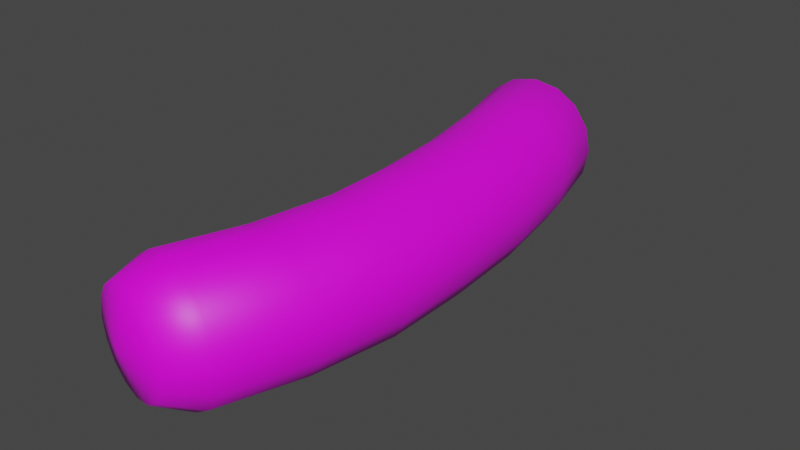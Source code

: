 # Source: MakkaraStatic_1.blend  (saved by Blender 2.83.18; exported with 4.5.12 LTS)
import bpy
from mathutils import Matrix  # noqa: F401  (used for matrix-valued properties, if any)

bpy.ops.wm.read_factory_settings(use_empty=True)
scene = bpy.context.scene
scene.name = 'Scene'

# ---- collections
col_collection = bpy.data.collections.new('Collection'); scene.collection.children.link(col_collection)

# ---- images (referenced by path relative to the original .blend; pixels are not part of the script)
import os
ASSET_DIR = os.environ.get("B2B_ASSET_DIR", "")  # directory of the original .blend (textures are referenced by path, not embedded)
HERE = os.path.dirname(os.path.abspath(__file__))  # packed textures are extracted next to this script under _unpacked/

def load_image(name, relpath, width, height, colorspace="sRGB"):
    """Load a texture the original file referenced (path relative to the .blend, or extracted next to this script)."""
    p = next((c for c in (os.path.join(HERE, relpath), os.path.join(ASSET_DIR, relpath)) if relpath and os.path.exists(c)), "")
    if p:
        img = bpy.data.images.load(p, check_existing=True)
        img.name = name
    else:  # same state as the original file: an image datablock whose file is absent (Cycles renders it pink)
        img = bpy.data.images.new(name, width, height)
        img.source = "FILE"
        img.filepath = "//" + (relpath or name)
    img.colorspace_settings.name = colorspace
    return img
img_material_001_base_color = load_image('Material.001 Base Color', 'Makkara.png', 1024, 1024, 'sRGB')

# ---- materials (node trees are filled in below, after node groups)
mat_material_001 = bpy.data.materials.new('Material.001')
mat_material_001.use_transparent_shadow = False

# ---- material node trees
mat_material_001.use_nodes = True; mat_material_001.node_tree.nodes.clear()
_N = mat_material_001.node_tree.nodes; _L = mat_material_001.node_tree.links
n0 = _N.new('ShaderNodeBsdfPrincipled'); n0.name = 'Principled BSDF'; n0.location = (10, 300)
n0.distribution = 'GGX'
n0.subsurface_method = 'BURLEY'
n0.inputs[3].default_value = 1.45
n0.inputs[27].default_value = (0.0, 0.0, 0.0, 1.0)
n0.inputs[28].default_value = 1.0
n1 = _N.new('ShaderNodeOutputMaterial'); n1.name = 'Material Output'; n1.location = (300, 300)
n2 = _N.new('ShaderNodeTexImage'); n2.name = 'Image Texture'; n2.location = (-280, 280)
n2.image = img_material_001_base_color
_L.new(n0.outputs[0], n1.inputs[0])
_L.new(n2.outputs[0], n0.inputs[0])
n1.is_active_output = True

# ---- world
world_world = bpy.data.worlds.new('World'); scene.world = world_world
world_world.use_nodes = True; world_world.node_tree.nodes.clear()
_N = world_world.node_tree.nodes; _L = world_world.node_tree.links
n0 = _N.new('ShaderNodeOutputWorld'); n0.name = 'World Output'; n0.location = (300, 300)
n1 = _N.new('ShaderNodeBackground'); n1.name = 'Background'; n1.location = (10, 300)
n1.inputs[0].default_value = (0.05088, 0.05088, 0.05088, 1.0)
_L.new(n1.outputs[0], n0.inputs[0])
n0.is_active_output = True
world_world.color = (0.05088, 0.05088, 0.05088)
world_world.use_sun_shadow = False
world_world.sun_shadow_jitter_overblur = 0.0

# ---- meshes
me_cylinder_001 = bpy.data.meshes.new('Cylinder.001')
me_cylinder_001.from_pydata([(0.05682, 0.2809, -1.048), (0.07033, 0.2809, 1.052), (0.1637, 0.2595, -1.059), (0.1755, 0.2595, 1.074), (0.2543, 0.1986, -1.069), (0.2647, 0.1986, 1.093), (0.3148, 0.1075, -1.076), (0.3243, 0.1075, 1.105), (0.3361, -1.372e-08, -1.078), (0.3453, -9.461e-09, 1.109), (0.3148, -0.1075, -1.076), (0.3243, -0.1075, 1.105), (0.2543, -0.1986, -1.069), (0.2647, -0.1986, 1.093), (0.1637, -0.2595, -1.059), (0.1755, -0.2595, 1.074), (0.05682, -0.2809, -1.048), (0.07033, -0.2809, 1.052), (-0.05003, -0.2595, -1.037), (-0.03486, -0.2595, 1.031), (-0.1406, -0.1986, -1.027), (-0.124, -0.1986, 1.012), (-0.2011, -0.1075, -1.02), (-0.1836, -0.1075, 0.9995), (-0.2224, 4.519e-09, -1.018), (-0.2045, 1.176e-09, 0.9951), (-0.2011, 0.1075, -1.02), (-0.1836, 0.1075, 0.9995), (-0.1406, 0.1986, -1.027), (-0.124, 0.1986, 1.012), (-0.05003, 0.2595, -1.037), (-0.03486, 0.2595, 1.031), (0.1519, 0.2809, -0.7057), (0.2154, 0.2809, -0.3559), (0.244, 0.2809, 0.001752), (0.2478, 0.2809, 0.3642), (0.1874, 0.2809, 0.7169), (0.2929, 0.2595, 0.7331), (0.3536, 0.2595, 0.3724), (0.3497, 0.2595, 0.002735), (0.3221, 0.2595, -0.3602), (0.2587, 0.2595, -0.7142), (0.3823, 0.1986, 0.7465), (0.443, 0.1986, 0.3789), (0.439, 0.1986, 0.003462), (0.4124, 0.1986, -0.3636), (0.3491, 0.1986, -0.7212), (0.4422, 0.1075, 0.7556), (0.5027, 0.1075, 0.3831), (0.4985, 0.1075, 0.003893), (0.4727, 0.1075, -0.3658), (0.4097, 0.1075, -0.7259), (0.4633, -9.562e-09, 0.7587), (0.5238, -1.069e-08, 0.3846), (0.5197, -1.21e-08, 0.004066), (0.4939, -1.308e-08, -0.3666), (0.4309, -1.363e-08, -0.7276), (0.4422, -0.1075, 0.7556), (0.5027, -0.1075, 0.3831), (0.4985, -0.1075, 0.003893), (0.4727, -0.1075, -0.3658), (0.4097, -0.1075, -0.7259), (0.3823, -0.1986, 0.7465), (0.443, -0.1986, 0.3789), (0.439, -0.1986, 0.003462), (0.4124, -0.1986, -0.3636), (0.3491, -0.1986, -0.7212), (0.2929, -0.2595, 0.7331), (0.3536, -0.2595, 0.3724), (0.3497, -0.2595, 0.002735), (0.3221, -0.2595, -0.3602), (0.2587, -0.2595, -0.7142), (0.1874, -0.2809, 0.7169), (0.2478, -0.2809, 0.3642), (0.244, -0.2809, 0.001752), (0.2154, -0.2809, -0.3559), (0.1519, -0.2809, -0.7057), (0.08165, -0.2595, 0.7004), (0.1416, -0.2595, 0.3555), (0.1382, -0.2595, 0.0007397), (0.1085, -0.2595, -0.3514), (0.04499, -0.2595, -0.6971), (-0.00817, -0.1986, 0.6862), (0.0511, -0.1986, 0.348), (0.04763, -0.1986, -0.0001506), (0.01762, -0.1986, -0.3474), (-0.04573, -0.1986, -0.6896), (-0.0684, -0.1075, 0.6767), (-0.009851, -0.1075, 0.343), (-0.01394, -0.1075, -0.0007203), (-0.04336, -0.1075, -0.3448), (-0.1065, -0.1075, -0.6847), (-0.08942, 2.334e-09, 0.6733), (-0.03158, 3.042e-09, 0.3413), (-0.03613, 3.31e-09, -0.0009091), (-0.06493, 3.54e-09, -0.3439), (-0.1277, 3.945e-09, -0.6829), (-0.0684, 0.1075, 0.6767), (-0.009851, 0.1075, 0.343), (-0.01394, 0.1075, -0.0007203), (-0.04336, 0.1075, -0.3448), (-0.1065, 0.1075, -0.6847), (-0.00817, 0.1986, 0.6862), (0.0511, 0.1986, 0.348), (0.04763, 0.1986, -0.0001506), (0.01762, 0.1986, -0.3474), (-0.04573, 0.1986, -0.6896), (0.08165, 0.2595, 0.7004), (0.1416, 0.2595, 0.3555), (0.1382, 0.2595, 0.0007397), (0.1085, 0.2595, -0.3514), (0.04499, 0.2595, -0.6971), (0.01999, 0.2109, -1.185), (0.1002, 0.1948, -1.194), (0.09914, 0.1948, 1.202), (0.02024, 0.2109, 1.185), (0.1682, 0.1491, -1.201), (0.166, 0.1491, 1.216), (0.2136, 0.0807, -1.206), (0.2107, 0.0807, 1.226), (0.2296, -9.77e-09, -1.208), (0.2264, -6.81e-09, 1.229), (0.2136, -0.0807, -1.206), (0.2107, -0.0807, 1.226), (0.1682, -0.1491, -1.201), (0.166, -0.1491, 1.216), (0.1002, -0.1948, -1.194), (0.09914, -0.1948, 1.202), (0.01999, -0.2109, -1.185), (0.02024, -0.2109, 1.185), (-0.06022, -0.1948, -1.176), (-0.05866, -0.1948, 1.168), (-0.1282, -0.1491, -1.169), (-0.1255, -0.1491, 1.154), (-0.1737, -0.0807, -1.164), (-0.1702, -0.0807, 1.144), (-0.1896, 3.988e-09, -1.162), (-0.1859, 1.05e-09, 1.141), (-0.1737, 0.0807, -1.164), (-0.1702, 0.0807, 1.144), (-0.1282, 0.1491, -1.169), (-0.1255, 0.1491, 1.154), (-0.06022, 0.1948, -1.176), (-0.05866, 0.1948, 1.168), (0.002397, -1.16e-10, 1.227), (0.00645, -9.959e-10, -1.228)], [], [(36, 1, 3, 37), (37, 3, 5, 42), (42, 5, 7, 47), (47, 7, 9, 52), (52, 9, 11, 57), (57, 11, 13, 62), (62, 13, 15, 67), (67, 15, 17, 72), (72, 17, 19, 77), (77, 19, 21, 82), (82, 21, 23, 87), (87, 23, 25, 92), (92, 25, 27, 97), (97, 27, 29, 102), (26, 28, 140, 138), (102, 29, 31, 107), (107, 31, 1, 36), (8, 10, 122, 120), (30, 111, 32, 0), (111, 110, 33, 32), (110, 109, 34, 33), (109, 108, 35, 34), (108, 107, 36, 35), (28, 106, 111, 30), (106, 105, 110, 111), (105, 104, 109, 110), (104, 103, 108, 109), (103, 102, 107, 108), (26, 101, 106, 28), (101, 100, 105, 106), (100, 99, 104, 105), (99, 98, 103, 104), (98, 97, 102, 103), (24, 96, 101, 26), (96, 95, 100, 101), (95, 94, 99, 100), (94, 93, 98, 99), (93, 92, 97, 98), (22, 91, 96, 24), (91, 90, 95, 96), (90, 89, 94, 95), (89, 88, 93, 94), (88, 87, 92, 93), (20, 86, 91, 22), (86, 85, 90, 91), (85, 84, 89, 90), (84, 83, 88, 89), (83, 82, 87, 88), (18, 81, 86, 20), (81, 80, 85, 86), (80, 79, 84, 85), (79, 78, 83, 84), (78, 77, 82, 83), (16, 76, 81, 18), (76, 75, 80, 81), (75, 74, 79, 80), (74, 73, 78, 79), (73, 72, 77, 78), (14, 71, 76, 16), (71, 70, 75, 76), (70, 69, 74, 75), (69, 68, 73, 74), (68, 67, 72, 73), (12, 66, 71, 14), (66, 65, 70, 71), (65, 64, 69, 70), (64, 63, 68, 69), (63, 62, 67, 68), (10, 61, 66, 12), (61, 60, 65, 66), (60, 59, 64, 65), (59, 58, 63, 64), (58, 57, 62, 63), (8, 56, 61, 10), (56, 55, 60, 61), (55, 54, 59, 60), (54, 53, 58, 59), (53, 52, 57, 58), (6, 51, 56, 8), (51, 50, 55, 56), (50, 49, 54, 55), (49, 48, 53, 54), (48, 47, 52, 53), (4, 46, 51, 6), (46, 45, 50, 51), (45, 44, 49, 50), (44, 43, 48, 49), (43, 42, 47, 48), (2, 41, 46, 4), (41, 40, 45, 46), (40, 39, 44, 45), (39, 38, 43, 44), (38, 37, 42, 43), (0, 32, 41, 2), (32, 33, 40, 41), (33, 34, 39, 40), (34, 35, 38, 39), (35, 36, 37, 38), (129, 127, 144), (112, 113, 145), (0, 2, 113, 112), (11, 9, 121, 123), (29, 27, 139, 141), (3, 1, 115, 114), (18, 20, 132, 130), (21, 19, 131, 133), (10, 12, 124, 122), (28, 30, 142, 140), (13, 11, 123, 125), (31, 29, 141, 143), (2, 4, 116, 113), (20, 22, 134, 132), (5, 3, 114, 117), (23, 21, 133, 135), (12, 14, 126, 124), (30, 0, 112, 142), (15, 13, 125, 127), (1, 31, 143, 115), (4, 6, 118, 116), (22, 24, 136, 134), (7, 5, 117, 119), (25, 23, 135, 137), (14, 16, 128, 126), (17, 15, 127, 129), (6, 8, 120, 118), (24, 26, 138, 136), (9, 7, 119, 121), (27, 25, 137, 139), (16, 18, 130, 128), (19, 17, 129, 131), (118, 120, 145), (137, 135, 144), (114, 115, 144), (115, 143, 144), (123, 121, 144), (131, 129, 144), (139, 137, 144), (117, 114, 144), (125, 123, 144), (133, 131, 144), (141, 139, 144), (119, 117, 144), (127, 125, 144), (135, 133, 144), (143, 141, 144), (121, 119, 144), (140, 142, 145), (132, 134, 145), (124, 126, 145), (116, 118, 145), (138, 140, 145), (130, 132, 145), (122, 124, 145), (113, 116, 145), (136, 138, 145), (128, 130, 145), (120, 122, 145), (142, 112, 145), (126, 128, 145), (134, 136, 145)])
me_cylinder_001.polygons.foreach_set('use_smooth', [True] * 160)
_uv = me_cylinder_001.uv_layers.new(name='UVMap')
_uv.uv.foreach_set('vector', [0.4881, 0.6594, 0.5522, 0.7151, 0.4936, 0.7156, 0.4293, 0.659, 0.3321, 0.1695, 0.3225, 0.255, 0.2898, 0.2094, 0.2995, 0.1234, 0.2995, 0.1234, 0.2898, 0.2094, 0.2389, 0.1758, 0.2488, 0.08935, 0.2488, 0.08935, 0.2389, 0.1758, 0.1777, 0.1593, 0.1876, 0.07278, 0.1876, 0.07278, 0.1777, 0.1593, 0.1155, 0.1626, 0.1253, 0.07619, 0.1253, 0.07619, 0.1155, 0.1626, 0.06173, 0.185, 0.07149, 0.09906, 0.07149, 0.09906, 0.06173, 0.185, 0.02456, 0.2232, 0.03422, 0.1378, 0.4335, 0.07899, 0.5015, 0.02753, 0.56, 0.03317, 0.4922, 0.08376, 0.4922, 0.08376, 0.56, 0.03317, 0.622, 0.03716, 0.5545, 0.08693, 0.8464, 0.9918, 0.7617, 0.9919, 0.7216, 0.9542, 0.8057, 0.9541, 0.8057, 0.9541, 0.7216, 0.9542, 0.6948, 0.8999, 0.7783, 0.8998, 0.7783, 0.8998, 0.6948, 0.8999, 0.6855, 0.8372, 0.7688, 0.8371, 0.7688, 0.8371, 0.6855, 0.8372, 0.6948, 0.7756, 0.7783, 0.7755, 0.7783, 0.7755, 0.6948, 0.7756, 0.7216, 0.7246, 0.8057, 0.7245, 0.6978, 0.4727, 0.7272, 0.4219, 0.7457, 0.4496, 0.7236, 0.4878, 0.607, 0.6615, 0.6705, 0.7156, 0.6143, 0.7151, 0.5505, 0.6602, 0.5505, 0.6602, 0.6143, 0.7151, 0.5522, 0.7151, 0.4881, 0.6594, 0.1158, 0.6946, 0.1787, 0.7025, 0.1692, 0.7479, 0.1219, 0.742, 0.6404, 0.3938, 0.5832, 0.4438, 0.5203, 0.439, 0.5776, 0.3886, 0.5832, 0.4438, 0.5439, 0.4958, 0.4811, 0.4916, 0.5203, 0.439, 0.5439, 0.4958, 0.524, 0.5497, 0.4617, 0.5464, 0.4811, 0.4916, 0.524, 0.5497, 0.5191, 0.6048, 0.4565, 0.6027, 0.4617, 0.5464, 0.5191, 0.6048, 0.5505, 0.6602, 0.4881, 0.6594, 0.4565, 0.6027, 0.7137, 0.2324, 0.7878, 0.244, 0.8128, 0.2906, 0.7384, 0.279, 0.64, 0.4485, 0.6009, 0.4998, 0.5439, 0.4958, 0.5832, 0.4438, 0.6009, 0.4998, 0.5808, 0.553, 0.524, 0.5497, 0.5439, 0.4958, 0.5808, 0.553, 0.5759, 0.6071, 0.5191, 0.6048, 0.524, 0.5497, 0.5759, 0.6071, 0.607, 0.6615, 0.5505, 0.6602, 0.5191, 0.6048, 0.7007, 0.1728, 0.7744, 0.1844, 0.7878, 0.244, 0.7137, 0.2324, 0.7744, 0.1844, 0.8383, 0.1917, 0.852, 0.2513, 0.7878, 0.244, 0.8383, 0.1917, 0.8914, 0.1944, 0.9057, 0.254, 0.852, 0.2513, 0.8914, 0.1944, 0.9361, 0.1937, 0.9508, 0.2532, 0.9057, 0.254, 0.8363, 0.7738, 0.7783, 0.7755, 0.8057, 0.7245, 0.8643, 0.7228, 0.7012, 0.1094, 0.7749, 0.1209, 0.7744, 0.1844, 0.7007, 0.1728, 0.7749, 0.1209, 0.8385, 0.1281, 0.8383, 0.1917, 0.7744, 0.1844, 0.8385, 0.1281, 0.8914, 0.1308, 0.8914, 0.1944, 0.8383, 0.1917, 0.8914, 0.1308, 0.936, 0.1301, 0.9361, 0.1937, 0.8914, 0.1944, 0.8262, 0.8354, 0.7688, 0.8371, 0.7783, 0.7755, 0.8363, 0.7738, 0.7153, 0.05164, 0.7891, 0.06319, 0.7749, 0.1209, 0.7012, 0.1094, 0.7891, 0.06319, 0.8529, 0.07046, 0.8385, 0.1281, 0.7749, 0.1209, 0.8529, 0.07046, 0.9061, 0.07318, 0.8914, 0.1308, 0.8385, 0.1281, 0.9061, 0.07318, 0.9508, 0.07247, 0.936, 0.1301, 0.8914, 0.1308, 0.8363, 0.8981, 0.7783, 0.8998, 0.7688, 0.8371, 0.8262, 0.8354, 0.7408, 0.008463, 0.8149, 0.02004, 0.7891, 0.06319, 0.7153, 0.05164, 0.8149, 0.02004, 0.8791, 0.02734, 0.8529, 0.07046, 0.7891, 0.06319, 0.8791, 0.02734, 0.9328, 0.03012, 0.9061, 0.07318, 0.8529, 0.07046, 0.5775, 0.1939, 0.5763, 0.1397, 0.6186, 0.1378, 0.6202, 0.1913, 0.8643, 0.9524, 0.8057, 0.9541, 0.7783, 0.8998, 0.8363, 0.8981, 0.6263, 0.3588, 0.5726, 0.3047, 0.6296, 0.3024, 0.6832, 0.3561, 0.5726, 0.3047, 0.5369, 0.2501, 0.594, 0.2483, 0.6296, 0.3024, 0.5369, 0.2501, 0.5207, 0.1949, 0.5775, 0.1939, 0.594, 0.2483, 0.5207, 0.1949, 0.5195, 0.1397, 0.5763, 0.1397, 0.5775, 0.1939, 0.5195, 0.1397, 0.5545, 0.08693, 0.6109, 0.08797, 0.5763, 0.1397, 0.5633, 0.3599, 0.5096, 0.3054, 0.5726, 0.3047, 0.6263, 0.3588, 0.5096, 0.3054, 0.4739, 0.2502, 0.5369, 0.2501, 0.5726, 0.3047, 0.4739, 0.2502, 0.4583, 0.1942, 0.5207, 0.1949, 0.5369, 0.2501, 0.4583, 0.1942, 0.4569, 0.1378, 0.5195, 0.1397, 0.5207, 0.1949, 0.4569, 0.1378, 0.4922, 0.08376, 0.5545, 0.08693, 0.5195, 0.1397, 0.5038, 0.3594, 0.4501, 0.3045, 0.5096, 0.3054, 0.5633, 0.3599, 0.4501, 0.3045, 0.4145, 0.2486, 0.4739, 0.2502, 0.5096, 0.3054, 0.4145, 0.2486, 0.3995, 0.1918, 0.4583, 0.1942, 0.4739, 0.2502, 0.3995, 0.1918, 0.398, 0.1343, 0.4569, 0.1378, 0.4583, 0.1942, 0.398, 0.1343, 0.4335, 0.07899, 0.4922, 0.08376, 0.4569, 0.1378, 0.2355, 0.7203, 0.2342, 0.6464, 0.2763, 0.6718, 0.2776, 0.7454, 0.2342, 0.6464, 0.2357, 0.58, 0.2776, 0.6058, 0.2763, 0.6718, 0.3678, 0.2455, 0.3532, 0.1881, 0.3995, 0.1918, 0.4145, 0.2486, 0.3532, 0.1881, 0.3518, 0.1297, 0.398, 0.1343, 0.3995, 0.1918, 0.3518, 0.1297, 0.3873, 0.07333, 0.4335, 0.07899, 0.398, 0.1343, 0.1787, 0.7025, 0.1774, 0.6284, 0.2342, 0.6464, 0.2355, 0.7203, 0.1774, 0.6284, 0.1789, 0.5616, 0.2357, 0.58, 0.2342, 0.6464, 0.1789, 0.5616, 0.1835, 0.5039, 0.2402, 0.5224, 0.2357, 0.58, 0.1835, 0.5039, 0.1901, 0.4509, 0.2466, 0.4699, 0.2402, 0.5224, 0.134, 0.01585, 0.1253, 0.07619, 0.07149, 0.09906, 0.08001, 0.03899, 0.1158, 0.6946, 0.1145, 0.6204, 0.1774, 0.6284, 0.1787, 0.7025, 0.1145, 0.6204, 0.116, 0.5536, 0.1789, 0.5616, 0.1774, 0.6284, 0.116, 0.5536, 0.1207, 0.4957, 0.1835, 0.5039, 0.1789, 0.5616, 0.1207, 0.4957, 0.1272, 0.4425, 0.1901, 0.4509, 0.1835, 0.5039, 0.1962, 0.01225, 0.1876, 0.07278, 0.1253, 0.07619, 0.134, 0.01585, 0.0563, 0.6979, 0.05505, 0.6238, 0.1145, 0.6204, 0.1158, 0.6946, 0.05505, 0.6238, 0.05653, 0.5571, 0.116, 0.5536, 0.1145, 0.6204, 0.05653, 0.5571, 0.06115, 0.4993, 0.1207, 0.4957, 0.116, 0.5536, 0.06115, 0.4993, 0.06767, 0.4463, 0.1272, 0.4425, 0.1207, 0.4957, 0.2574, 0.02901, 0.2488, 0.08935, 0.1876, 0.07278, 0.1962, 0.01225, 0.009365, 0.7119, 0.008085, 0.638, 0.05505, 0.6238, 0.0563, 0.6979, 0.008085, 0.638, 0.009503, 0.5715, 0.05653, 0.5571, 0.05505, 0.6238, 0.009503, 0.5715, 0.01401, 0.5139, 0.06115, 0.4993, 0.05653, 0.5571, 0.01401, 0.5139, 0.02048, 0.4615, 0.06767, 0.4463, 0.06115, 0.4993, 0.308, 0.06331, 0.2995, 0.1234, 0.2488, 0.08935, 0.2574, 0.02901, 0.5183, 0.3839, 0.4611, 0.4348, 0.4143, 0.4318, 0.4715, 0.3805, 0.4611, 0.4348, 0.4218, 0.488, 0.3752, 0.4856, 0.4143, 0.4318, 0.4218, 0.488, 0.403, 0.5437, 0.3568, 0.5419, 0.3752, 0.4856, 0.403, 0.5437, 0.3976, 0.6011, 0.3514, 0.6002, 0.3568, 0.5419, 0.3976, 0.6011, 0.4293, 0.659, 0.383, 0.6592, 0.3514, 0.6002, 0.5776, 0.3886, 0.5203, 0.439, 0.4611, 0.4348, 0.5183, 0.3839, 0.5203, 0.439, 0.4811, 0.4916, 0.4218, 0.488, 0.4611, 0.4348, 0.4811, 0.4916, 0.4617, 0.5464, 0.403, 0.5437, 0.4218, 0.488, 0.4617, 0.5464, 0.4565, 0.6027, 0.3976, 0.6011, 0.403, 0.5437, 0.4565, 0.6027, 0.4881, 0.6594, 0.4293, 0.659, 0.3976, 0.6011, 0.04597, 0.311, 0.05713, 0.275, 0.1657, 0.3361, 0.8169, 0.4183, 0.8552, 0.43, 0.8133, 0.5395, 0.8221, 0.3802, 0.873, 0.3957, 0.8552, 0.43, 0.8169, 0.4183, 0.1155, 0.1626, 0.1777, 0.1593, 0.1721, 0.2272, 0.1254, 0.2296, 0.9326, 0.5982, 0.925, 0.5374, 0.951, 0.5267, 0.9568, 0.5724, 0.3225, 0.255, 0.3321, 0.3057, 0.2881, 0.3369, 0.2808, 0.2989, 0.7678, 0.6894, 0.7248, 0.6515, 0.7439, 0.6221, 0.7762, 0.6505, 0.678, 0.03887, 0.622, 0.03716, 0.6412, 0.01356, 0.6832, 0.01491, 0.1787, 0.7025, 0.2355, 0.7203, 0.2118, 0.7612, 0.1692, 0.7479, 0.7272, 0.4219, 0.7709, 0.3893, 0.7785, 0.4252, 0.7457, 0.4496, 0.06173, 0.185, 0.1155, 0.1626, 0.1254, 0.2296, 0.08503, 0.2464, 0.9545, 0.6476, 0.9326, 0.5982, 0.9568, 0.5724, 0.9732, 0.6095, 0.873, 0.3957, 0.9159, 0.4336, 0.8874, 0.4584, 0.8552, 0.43, 0.7248, 0.6515, 0.6965, 0.597, 0.7226, 0.5811, 0.7439, 0.6221, 0.2898, 0.2094, 0.3225, 0.255, 0.2808, 0.2989, 0.2562, 0.2647, 0.9545, 0.419, 0.9873, 0.3794, 0.9978, 0.4081, 0.9732, 0.4378, 0.9135, 0.6632, 0.8699, 0.6958, 0.8529, 0.6553, 0.8857, 0.6309, 0.7709, 0.3893, 0.8221, 0.3802, 0.8169, 0.4183, 0.7785, 0.4252, 0.02456, 0.2232, 0.06173, 0.185, 0.08503, 0.2464, 0.05713, 0.275, 0.9872, 0.6781, 0.9545, 0.6476, 0.9732, 0.6095, 0.9978, 0.6323, 0.009365, 0.7119, 0.0563, 0.6979, 0.07726, 0.7444, 0.04202, 0.7549, 0.6965, 0.597, 0.687, 0.5342, 0.7155, 0.534, 0.7226, 0.5811, 0.2389, 0.1758, 0.2898, 0.2094, 0.2562, 0.2647, 0.2181, 0.2395, 0.9327, 0.4745, 0.9545, 0.419, 0.9732, 0.4378, 0.9568, 0.4795, 0.8699, 0.6958, 0.8187, 0.7049, 0.8144, 0.6622, 0.8529, 0.6553, 0.009674, 0.2714, 0.02456, 0.2232, 0.05713, 0.275, 0.04597, 0.311, 0.0563, 0.6979, 0.1158, 0.6946, 0.1219, 0.742, 0.07726, 0.7444, 0.687, 0.5342, 0.6978, 0.4727, 0.7236, 0.4878, 0.7155, 0.534, 0.1777, 0.1593, 0.2389, 0.1758, 0.2181, 0.2395, 0.1721, 0.2272, 0.925, 0.5374, 0.9327, 0.4745, 0.9568, 0.4795, 0.951, 0.5267, 0.8187, 0.7049, 0.7678, 0.6894, 0.7762, 0.6505, 0.8144, 0.6622, 0.622, 0.03716, 0.56, 0.03317, 0.5947, 0.01048, 0.6412, 0.01356, 0.9088, 0.4993, 0.9159, 0.5465, 0.8133, 0.5395, 0.1619, 0.4207, 0.116, 0.4084, 0.1657, 0.3361, 0.2808, 0.2989, 0.2881, 0.3369, 0.1657, 0.3361, 0.2881, 0.3369, 0.2769, 0.3729, 0.1657, 0.3361, 0.1254, 0.2296, 0.1721, 0.2272, 0.1657, 0.3361, 0.05323, 0.3491, 0.04597, 0.311, 0.1657, 0.3361, 0.2086, 0.4183, 0.1619, 0.4207, 0.1657, 0.3361, 0.2562, 0.2647, 0.2808, 0.2989, 0.1657, 0.3361, 0.08503, 0.2464, 0.1254, 0.2296, 0.1657, 0.3361, 0.07782, 0.3832, 0.05323, 0.3491, 0.1657, 0.3361, 0.249, 0.4015, 0.2086, 0.4183, 0.1657, 0.3361, 0.2181, 0.2395, 0.2562, 0.2647, 0.1657, 0.3361, 0.05713, 0.275, 0.08503, 0.2464, 0.1657, 0.3361, 0.116, 0.4084, 0.07782, 0.3832, 0.1657, 0.3361, 0.2769, 0.3729, 0.249, 0.4015, 0.1657, 0.3361, 0.1721, 0.2272, 0.2181, 0.2395, 0.1657, 0.3361, 0.7457, 0.4496, 0.7785, 0.4252, 0.8133, 0.5395, 0.7439, 0.6221, 0.7226, 0.5811, 0.8133, 0.5395, 0.8857, 0.6309, 0.8529, 0.6553, 0.8133, 0.5395, 0.8874, 0.4584, 0.9088, 0.4993, 0.8133, 0.5395, 0.7236, 0.4878, 0.7457, 0.4496, 0.8133, 0.5395, 0.7762, 0.6505, 0.7439, 0.6221, 0.8133, 0.5395, 0.9078, 0.5927, 0.8857, 0.6309, 0.8133, 0.5395, 0.8552, 0.43, 0.8874, 0.4584, 0.8133, 0.5395, 0.7155, 0.534, 0.7236, 0.4878, 0.8133, 0.5395, 0.8144, 0.6622, 0.7762, 0.6505, 0.8133, 0.5395, 0.9159, 0.5465, 0.9078, 0.5927, 0.8133, 0.5395, 0.7785, 0.4252, 0.8169, 0.4183, 0.8133, 0.5395, 0.8529, 0.6553, 0.8144, 0.6622, 0.8133, 0.5395, 0.7226, 0.5811, 0.7155, 0.534, 0.8133, 0.5395])
me_cylinder_001.materials.append(mat_material_001)
me_cylinder_001.use_remesh_fix_poles = True
me_cylinder_001.use_remesh_preserve_attributes = False
me_cylinder_001.use_mirror_vertex_groups = False
me_cylinder_001.update()

# ---- objects
ob_cylinder = bpy.data.objects.new('Cylinder', me_cylinder_001)

# ---- transforms, parenting, visibility, modifiers, constraints
ob_cylinder.location = (0.0, 0.0, 0.0)
ob_cylinder.rotation_euler = (1.571, -0.0, 0.0)
ob_cylinder.lineart.crease_threshold = 0.0
_vg = ob_cylinder.vertex_groups.new(name='Bone')
for _i, _w in zip([0, 2, 4, 6, 8, 10, 12, 14, 16, 18, 20, 22, 24, 26, 28, 30, 32, 33, 34, 39, 40, 41, 44, 45, 46, 49, 50, 51, 54, 55, 56, 59, 60, 61, 64, 65, 66, 69, 70, 71, 74, 75, 76, 79, 80, 81, 84, 85, 86, 89, 90, 91, 94, 95, 96, 99, 100, 101, 104, 105, 106, 109, 110, 111, 112, 113, 116, 118, 120, 122, 124, 126, 128, 130, 132, 134, 136, 138, 140, 142, 145], [0.9978, 0.9974, 0.997, 0.9964, 0.9961, 0.9963, 0.9968, 0.9972, 0.9975, 0.9977, 0.9979, 0.998, 0.9981, 0.9981, 0.9981, 0.998, 0.9861, 0.8905, 0.09942, 0.09784, 0.8812, 0.9841, 0.09551, 0.8587, 0.9807, 0.09239, 0.805, 0.9756, 0.08994, 0.6779, 0.9705, 0.09546, 0.7988, 0.9745, 0.1012, 0.8498, 0.9789, 0.1056, 0.8715, 0.9822, 0.1082, 0.8814, 0.9844, 0.109, 0.8866, 0.9861, 0.1083, 0.8901, 0.9873, 0.1068, 0.8928, 0.9882, 0.1051, 0.8946, 0.9886, 0.1032, 0.8955, 0.9886, 0.1016, 0.8956, 0.9882, 0.1005, 0.8943, 0.9874, 0.9989, 0.9988, 0.9987, 0.9986, 0.9985, 0.9985, 0.9986, 0.9987, 0.9988, 0.9989, 0.9989, 0.999, 0.999, 0.999, 0.999, 0.9989, 0.9993]): _vg.add([_i], _w, 'REPLACE')
_vg = ob_cylinder.vertex_groups.new(name='Bone.001')
for _i, _w in zip([33, 34, 35, 36, 37, 38, 39, 40, 42, 43, 44, 45, 47, 48, 49, 50, 52, 53, 54, 55, 56, 57, 58, 59, 60, 61, 62, 63, 64, 65, 67, 68, 69, 70, 72, 73, 74, 75, 77, 78, 79, 80, 82, 83, 84, 85, 87, 88, 89, 90, 92, 93, 94, 95, 97, 98, 99, 100, 102, 103, 104, 105, 107, 108, 109, 110], [0.1082, 0.8891, 0.8869, 0.1034, 0.1113, 0.887, 0.8905, 0.1175, 0.1179, 0.8871, 0.8926, 0.1401, 0.1224, 0.8867, 0.8954, 0.1937, 0.1245, 0.8854, 0.8975, 0.321, 0.008596, 0.1246, 0.8832, 0.8915, 0.1998, 0.0005988, 0.1231, 0.8802, 0.8854, 0.1487, 0.1195, 0.8775, 0.8808, 0.1268, 0.114, 0.8759, 0.8782, 0.117, 0.1067, 0.8758, 0.8777, 0.1118, 0.0984, 0.8772, 0.8788, 0.1084, 0.09054, 0.8795, 0.8809, 0.1057, 0.08512, 0.882, 0.8831, 0.104, 0.08403, 0.8845, 0.8853, 0.1032, 0.08794, 0.8861, 0.8871, 0.1031, 0.09508, 0.8867, 0.8882, 0.1044]): _vg.add([_i], _w, 'REPLACE')
_vg = ob_cylinder.vertex_groups.new(name='Bone.002')
for _i, _w in zip([1, 3, 5, 7, 9, 11, 13, 15, 17, 19, 21, 23, 25, 27, 29, 31, 35, 36, 37, 38, 42, 43, 47, 48, 52, 53, 57, 58, 62, 63, 67, 68, 72, 73, 77, 78, 82, 83, 87, 88, 92, 93, 97, 98, 102, 103, 107, 108, 114, 115, 117, 119, 121, 123, 125, 127, 129, 131, 133, 135, 137, 139, 141, 143, 144], [0.9849, 0.9832, 0.9815, 0.9801, 0.9791, 0.9787, 0.979, 0.98, 0.9815, 0.9833, 0.9851, 0.9866, 0.9875, 0.9877, 0.9873, 0.9863, 0.1021, 0.8953, 0.8873, 0.102, 0.8806, 0.102, 0.8761, 0.1023, 0.8739, 0.1035, 0.8737, 0.1052, 0.8752, 0.1076, 0.8788, 0.1098, 0.8844, 0.1111, 0.8917, 0.111, 0.9002, 0.1099, 0.9082, 0.108, 0.9137, 0.1059, 0.9149, 0.1039, 0.9109, 0.1026, 0.9037, 0.1021, 0.993, 0.9935, 0.9924, 0.9919, 0.9915, 0.9913, 0.9913, 0.9915, 0.992, 0.9925, 0.9931, 0.9936, 0.9939, 0.9941, 0.9941, 0.9939, 0.9962]): _vg.add([_i], _w, 'REPLACE')
_m = ob_cylinder.modifiers.new('Armature', 'ARMATURE')

# ---- collection membership
col_collection.objects.link(ob_cylinder)

# ---- scene / render settings (as saved in the file)
scene.frame_start = 1; scene.frame_end = 250; scene.frame_set(1)
scene.render.engine = 'BLENDER_EEVEE_NEXT'
scene.cycles.use_denoising = False
scene.cycles.samples = 128
scene.cycles.sampling_pattern = 'TABULATED_SOBOL'
scene.cycles.use_adaptive_sampling = False
scene.cycles.use_light_tree = False
scene.view_settings.view_transform = 'Filmic'
bpy.context.view_layer.update()

# ---- added for rendering (the .blend has no active camera and no usable light): camera, sun
cam_auto = bpy.data.cameras.new('AutoCamera')
cam_auto.lens = 50.0
cam_auto.sensor_width = 36.0
cam_auto.clip_end = 1000.0
ob_auto_camera = bpy.data.objects.new('AutoCamera', cam_auto)
scene.collection.objects.link(ob_auto_camera)
ob_auto_camera.location = (2.58331, -2.91972, 1.94607)
ob_auto_camera.rotation_euler = (1.09748, -7.21219e-08, 0.694738)
scene.camera = ob_auto_camera
light_auto_sun = bpy.data.lights.new('AutoSun', 'SUN')
light_auto_sun.energy = 3.0
light_auto_sun.angle = 0.0523599
ob_auto_sun = bpy.data.objects.new('AutoSun', light_auto_sun)
scene.collection.objects.link(ob_auto_sun)
ob_auto_sun.rotation_euler = (0.872665, 0.174533, 0.523599)
bpy.context.view_layer.update()

